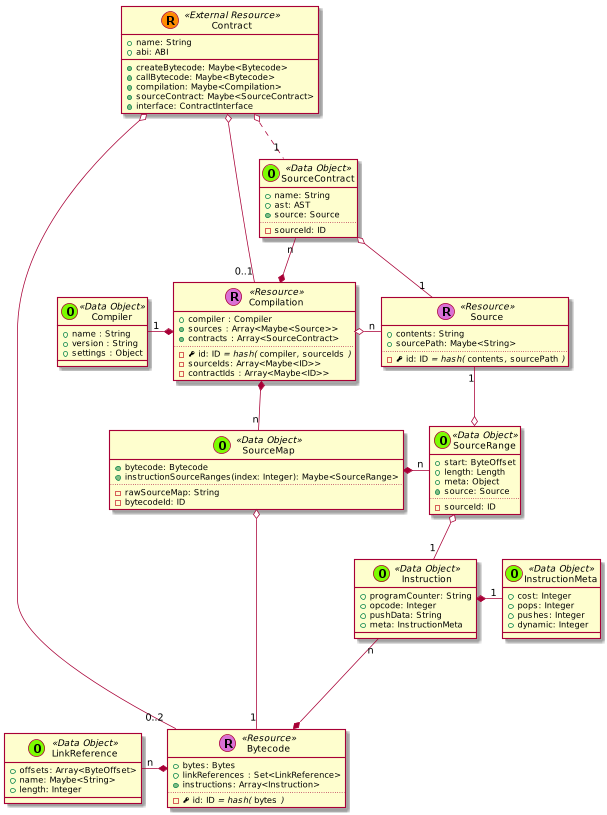

The diagram above was rendered by PlantUML. Its source (embedded in the PNG):
@startuml
scale 0.75



skinparam defaultMonospacedFontName Andale Mono



    class Contract << (R,darkorange) External Resource >> {
      + name: String
      + abi: ABI
      + {method} createBytecode: Maybe<Bytecode>
      + {method} callBytecode: Maybe<Bytecode>
      + {method} compilation: Maybe<Compilation>
      + {method} sourceContract: Maybe<SourceContract>
      + {method} interface: ContractInterface
    }






    class Bytecode << (R,orchid) Resource >> {
      + bytes: Bytes
      + linkReferences : Set<LinkReference>
      + {method} instructions: Array<Instruction>
      ..
      - {field} <&key> id: ID //= hash(// ""bytes"" //)//
    }

    class Instruction << (O,lawngreen) Data Object >> {
      + programCounter: String
      + opcode: Integer
      + pushData: String
      + meta: InstructionMeta
    }

    class InstructionMeta << (O,lawngreen) Data Object >> {
      + cost: Integer
      + pops: Integer
      + pushes: Integer
      + dynamic: Integer
    }

    Instruction *-right- "1" InstructionMeta
    Instruction "n" --* Bytecode

    class Source << (R,orchid) Resource >> {
      + contents: String
      + sourcePath: Maybe<String>
      ..
      - {field} <&key> id: ID //= hash(// ""contents""//,// ""sourcePath"" //)//
    }




    class Compilation << (R,orchid) Resource >> {
      + compiler : Compiler
      + {method} sources : Array<Maybe<Source>>
      + {method} contracts : Array<SourceContract>
      ..
      - {field} <&key> id: ID //= hash(// ""compiler""//,// ""sourceIds"" //)//
      - sourceIds: Array<Maybe<ID>>
      - contractIds : Array<Maybe<ID>>
    }

  SourceContract "n" --* Compilation







  class Compiler << (O,lawngreen) Data Object >> {
    + name : String
    + version : String
    + settings : Object
  }




    class LinkReference << (O,lawngreen) Data Object >> {
      + offsets: Array<ByteOffset>
      + name: Maybe<String>
      + length: Integer
    }

    class SourceMap << (O,lawngreen) Data Object >> {
      + {method} bytecode: Bytecode
      + instructionSourceRanges(index: Integer): Maybe<SourceRange>
      ..
      - rawSourceMap: String
      - bytecodeId: ID
    }

    class SourceRange << (O,lawngreen) Data Object >> {
      + start: ByteOffset
      + length: Length
      + meta: Object
      + {method} source: Source
      ..
      - sourceId: ID
    }

    SourceMap *-right- "n" SourceRange


    class SourceContract << (O,lawngreen) Data Object >> {
      + name: String
      + ast: AST
      + {method} source: Source
      ..
      - sourceId: ID
    }






  Contract o-- "0..2" Bytecode


  Contract o-- "0..1" Compilation
  Contract o.. "1" SourceContract



  LinkReference "n" -* Bytecode



  SourceContract o-- "1" Source





  Compilation *-left- "1" Compiler

  Compilation o-right- "n" Source


  Compilation *-- "n" SourceMap



  SourceMap o---- "1" Bytecode
  SourceRange o-- "1" Instruction

  Source "1" --o SourceRange


@enduml